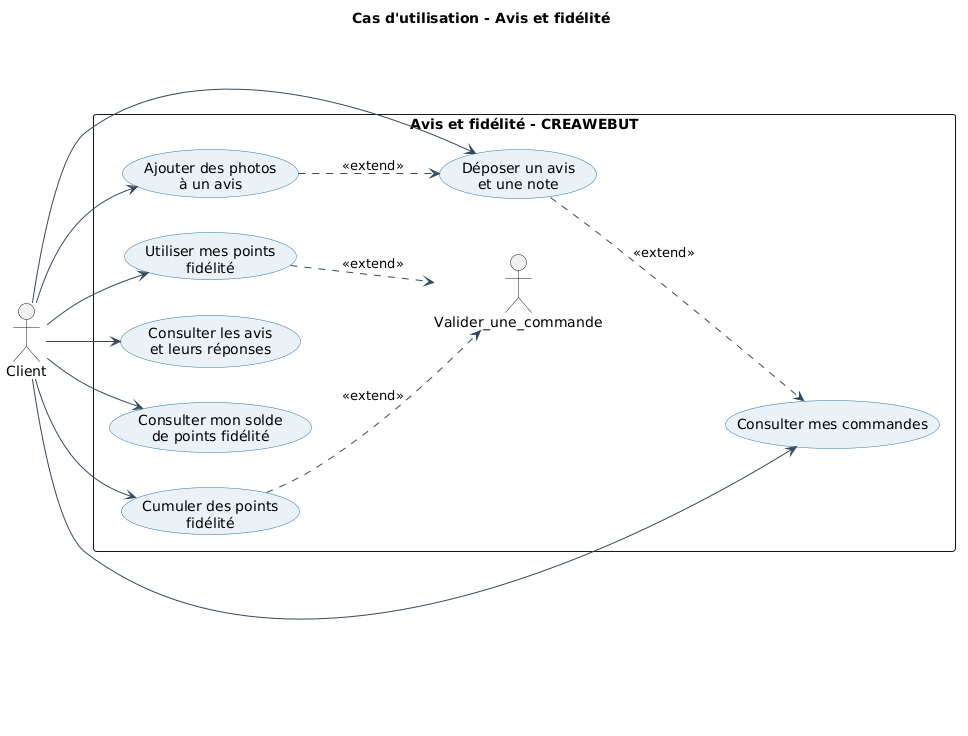

The diagram above was rendered by PlantUML. Its source (embedded in the PNG):
@startuml
left to right direction
skinparam packageStyle rectangle
skinparam shadowing false
skinparam usecase {
  BackgroundColor #EAF2F8
  BorderColor #2874A6
  ArrowColor #34495E
}

title Cas d'utilisation - Avis et fidélité

actor "Client" as Client

rectangle "Avis et fidélité - CREAWEBUT" {
  usecase "Consulter mes commandes" as UC27
  usecase "Déposer un avis\net une note" as UC29
  usecase "Ajouter des photos\nà un avis" as UC30
  usecase "Consulter les avis\net leurs réponses" as UC31
  usecase "Consulter mon solde\nde points fidélité" as UC32
  usecase "Cumuler des points\nfidélité" as UC33
  usecase "Utiliser mes points\nfidélité" as UC34

  UC29 ..> UC27 : <<extend>>
  UC30 ..> UC29 : <<extend>>
  UC33 ..> Valider_une_commande: <<extend>>
  UC34 ..> Valider_une_commande: <<extend>>

  Client --> UC27
  Client --> UC29
  Client --> UC30
  Client --> UC31
  Client --> UC32
  Client --> UC33
  Client --> UC34
}
@enduml